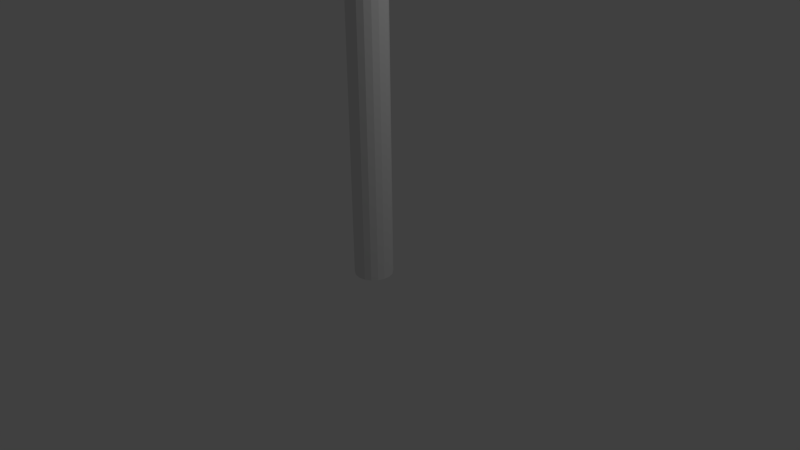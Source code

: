 # Source: bamboo_branch.blend  (saved by Blender 2.76.0; exported with 4.5.12 LTS)
import bpy
from mathutils import Matrix  # noqa: F401  (used for matrix-valued properties, if any)

bpy.ops.wm.read_factory_settings(use_empty=True)
scene = bpy.context.scene
scene.name = 'Scene'

# ---- collections
col_collection_1 = bpy.data.collections.new('Collection 1'); scene.collection.children.link(col_collection_1)

# ---- world
world_world = bpy.data.worlds.new('World'); scene.world = world_world
world_world.color = (0.05088, 0.05088, 0.05088)
world_world.use_sun_shadow = False
world_world.sun_shadow_jitter_overblur = 0.0
world_world.cycles.sampling_method = 'MANUAL'
world_world.cycles.sample_map_resolution = 256

# ---- cameras
cam_camera = bpy.data.cameras.new('Camera')
cam_camera.clip_end = 100.0
cam_camera.lens = 35.0
cam_camera.sensor_width = 32.0
cam_camera.sensor_height = 18.0
cam_camera.ortho_scale = 7.314
cam_camera.dof.focus_distance = 0.0
cam_camera.dof.aperture_fstop = 128.0

# ---- lights
light_lamp = bpy.data.lights.new('Lamp', 'POINT')
light_lamp.transmission_factor = 0.0
light_lamp.cutoff_distance = 30.0
light_lamp.energy = 100.0
light_lamp.shadow_buffer_clip_start = 1.001
light_lamp.shadow_soft_size = 0.1
light_lamp.shadow_maximum_resolution = 0.006
light_lamp.use_absolute_resolution = True
light_lamp.cycles.use_multiple_importance_sampling = False

# ---- meshes
me_cylinder = bpy.data.meshes.new('Cylinder')
me_cylinder.from_pydata([(0.342, 0.9397, 17.21), (0.342, 0.9397, -1.0), (0.0, 1.0, -1.0), (0.0, 1.0, 17.14), (0.6428, 0.766, 17.43), (0.6428, 0.766, -1.0), (0.866, 0.5, -1.0), (0.9848, 0.1736, -1.0), (0.9848, -0.1736, -1.0), (0.866, -0.5, -1.0), (0.6428, -0.766, -1.0), (0.342, -0.9397, -1.0), (1.51e-07, -1.0, -1.0), (-0.342, -0.9397, -1.0), (-0.6428, -0.766, -1.0), (-0.866, -0.5, -1.0), (-0.9848, -0.1736, -1.0), (-0.9848, 0.1736, -1.0), (-0.866, 0.5, -1.0), (-0.6428, 0.766, -1.0), (-0.342, 0.9397, -1.0), (-0.342, 0.9397, 17.21), (0.866, 0.5, 17.75), (0.9848, 0.1736, 18.15), (0.9848, -0.1736, 18.58), (0.866, -0.5, 18.98), (0.6428, -0.766, 19.3), (0.342, -0.9397, 19.52), (1.51e-07, -1.0, 19.59), (-0.342, -0.9397, 19.52), (-0.6428, -0.766, 19.3), (-0.866, -0.5, 18.98), (-0.9848, -0.1736, 18.58), (-0.9848, 0.1736, 18.15), (-0.866, 0.5, 17.75), (-0.6428, 0.766, 17.43), (-0.7058, -0.1245, 18.52), (-0.7058, -0.1245, 3.23), (-0.7058, 0.1245, 3.23), (-0.7058, 0.1245, 18.21), (-0.6207, -0.3583, 18.8), (-0.6207, -0.3583, 3.23), (0.2451, 0.6735, 3.23), (5.553e-06, 0.7167, 3.23), (-0.2451, 0.6735, 3.23), (-0.4607, 0.549, 3.23), (-0.6207, 0.3583, 3.23), (-0.4607, -0.549, 3.23), (-0.2451, -0.6735, 3.23), (5.661e-06, -0.7167, 3.23), (0.2451, -0.6735, 3.23), (0.4607, -0.549, 3.23), (0.6207, -0.3583, 3.23), (0.7058, -0.1245, 3.23), (0.7058, 0.1245, 3.23), (0.6207, 0.3583, 3.23), (0.4607, 0.549, 3.23), (-0.6207, 0.3583, 17.93), (-0.4607, -0.549, 19.04), (0.2451, 0.6735, 17.54), (0.4607, 0.549, 17.69), (8.811e-07, 0.7167, 17.49), (-0.2451, 0.6735, 17.54), (-0.4607, 0.549, 17.69), (-0.2451, -0.6735, 19.19), (4.142e-07, -0.7167, 19.24), (0.2451, -0.6735, 19.19), (0.4607, -0.549, 19.04), (0.6207, -0.3583, 18.8), (0.7058, -0.1245, 18.52), (0.7058, 0.1245, 18.21), (0.6207, 0.3583, 17.93)], [], [(0, 1, 2, 3), (4, 5, 1, 0), (2, 1, 5, 6, 7, 8, 9, 10, 11, 12, 13, 14, 15, 16, 17, 18, 19, 20), (3, 2, 20, 21), (22, 6, 5, 4), (23, 7, 6, 22), (24, 8, 7, 23), (25, 9, 8, 24), (26, 10, 9, 25), (27, 11, 10, 26), (28, 12, 11, 27), (29, 13, 12, 28), (30, 14, 13, 29), (31, 15, 14, 30), (32, 16, 15, 31), (33, 17, 16, 32), (34, 18, 17, 33), (35, 19, 18, 34), (21, 20, 19, 35), (36, 37, 38, 39), (40, 41, 37, 36), (42, 43, 44, 45, 46, 38, 37, 41, 47, 48, 49, 50, 51, 52, 53, 54, 55, 56), (39, 38, 46, 57), (58, 47, 41, 40), (59, 42, 56, 60), (61, 43, 42, 59), (62, 44, 43, 61), (63, 45, 44, 62), (57, 46, 45, 63), (64, 48, 47, 58), (65, 49, 48, 64), (66, 50, 49, 65), (67, 51, 50, 66), (68, 52, 51, 67), (69, 53, 52, 68), (70, 54, 53, 69), (71, 55, 54, 70), (60, 56, 55, 71), (30, 29, 28, 27, 26, 25, 24, 23, 22, 4, 0, 3, 61, 59, 60, 71, 70, 69, 68, 67, 66, 65), (30, 65, 64, 58, 40, 36, 39, 57, 63, 62, 61, 3, 21, 35, 34, 33, 32, 31)])
me_cylinder.use_remesh_preserve_volume = False
me_cylinder.use_remesh_preserve_attributes = False
me_cylinder.use_mirror_vertex_groups = False
me_cylinder.update()

# ---- objects
ob_cylinder = bpy.data.objects.new('Cylinder', me_cylinder)
ob_lamp = bpy.data.objects.new('Lamp', light_lamp)
ob_camera = bpy.data.objects.new('Camera', cam_camera)

# ---- transforms, parenting, visibility, modifiers, constraints
ob_cylinder.location = (0.0, 0.0, 0.0)
ob_cylinder.scale = (0.25, 0.25, 0.25)
ob_cylinder.lineart.crease_threshold = 0.0
ob_lamp.location = (4.076, 1.005, 5.904)
ob_lamp.rotation_euler = (0.6503, 0.05522, 1.866)
ob_lamp.lock_rotations_4d = False
ob_lamp.empty_display_type = 'ARROWS'
ob_lamp.color = (0.0, 0.0, 0.0, 0.0)
ob_lamp.lineart.crease_threshold = 0.0
ob_camera.location = (7.481, -6.508, 5.344)
ob_camera.rotation_euler = (1.109, 0.01082, 0.8149)
ob_camera.lock_rotations_4d = False
ob_camera.empty_display_type = 'ARROWS'
ob_camera.color = (0.0, 0.0, 0.0, 0.0)
ob_camera.display_type = 'WIRE'
ob_camera.lineart.crease_threshold = 0.0

# ---- collection membership
col_collection_1.objects.link(ob_cylinder)
col_collection_1.objects.link(ob_lamp)
col_collection_1.objects.link(ob_camera)

# ---- scene / render settings (as saved in the file)
scene.camera = ob_camera
scene.frame_start = 1; scene.frame_end = 250; scene.frame_set(0)
scene.render.engine = 'BLENDER_EEVEE_NEXT'
scene.render.resolution_percentage = 50
scene.render.dither_intensity = 0.0
scene.cycles.use_denoising = False
scene.cycles.samples = 10
scene.cycles.sampling_pattern = 'TABULATED_SOBOL'
scene.cycles.light_sampling_threshold = 0.0
scene.cycles.use_adaptive_sampling = False
scene.cycles.use_light_tree = False
scene.cycles.blur_glossy = 0.0
scene.cycles.pixel_filter_type = 'GAUSSIAN'
scene.cycles.sample_clamp_indirect = 0.0
scene.view_settings.view_transform = 'Standard'
bpy.context.view_layer.update()
